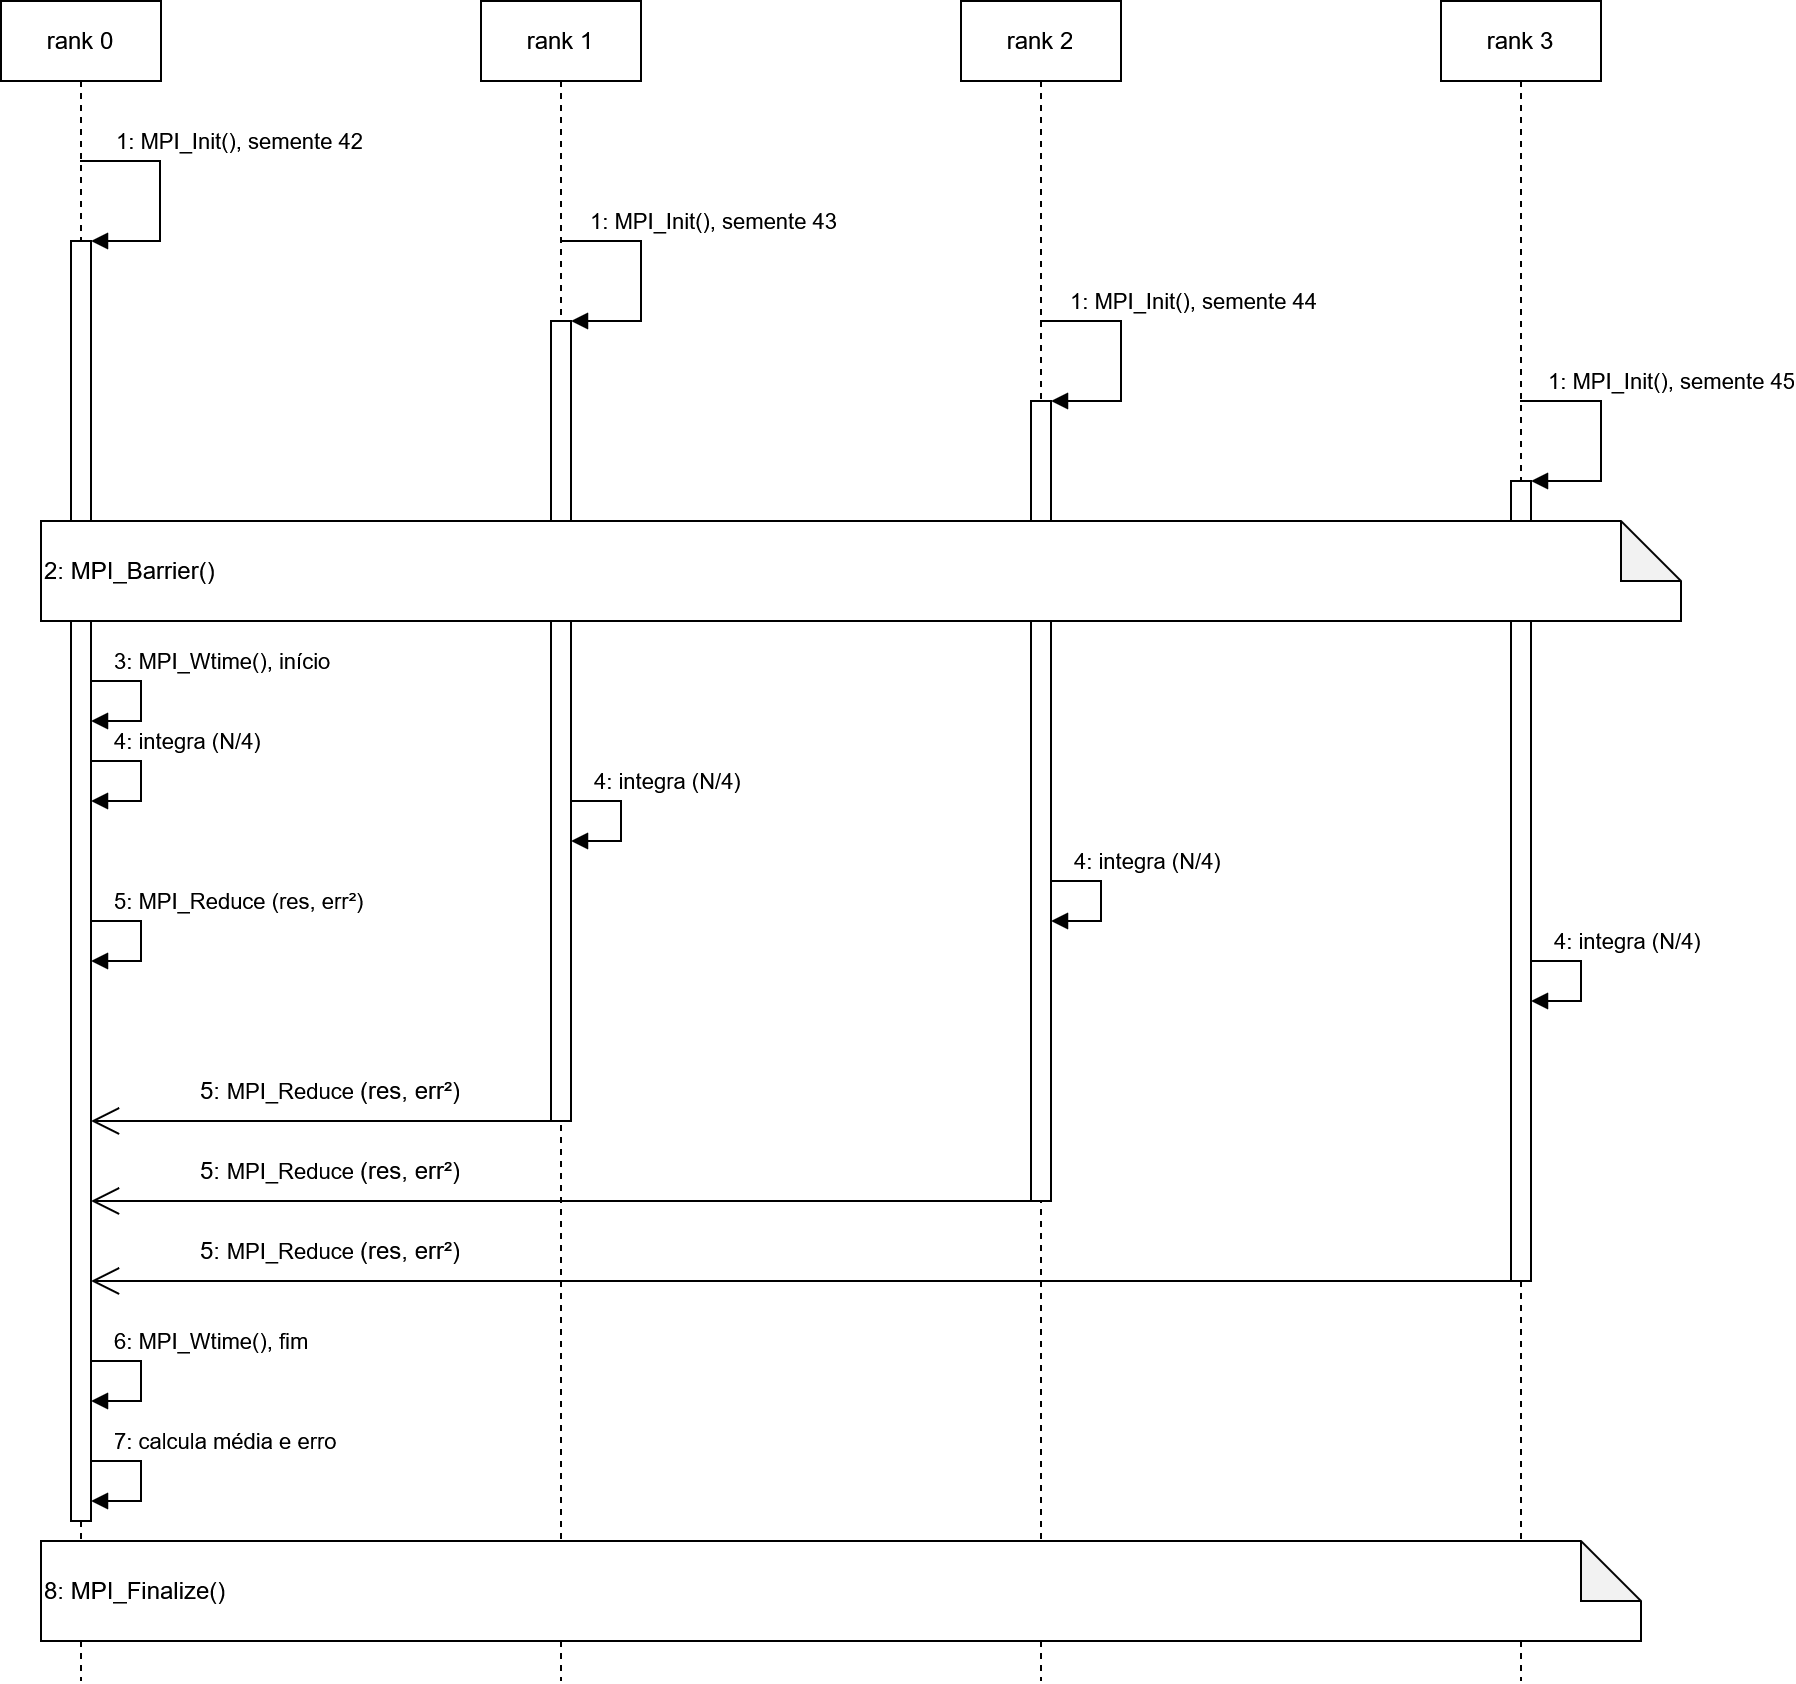

The diagram above was exported from draw.io. Its source (the exported page's mxGraphModel, read from the mxfile embedded in the PNG):
<mxGraphModel dx="1494" dy="939" grid="1" gridSize="10" guides="1" tooltips="1" connect="1" arrows="1" fold="1" page="1" pageScale="1" pageWidth="827" pageHeight="1169" math="0" shadow="0">
  <root>
    <mxCell id="0" />
    <mxCell id="1" parent="0" />
    <mxCell id="l9lRaZzfytr2Kz-Ur3Ir-1" parent="1" style="shape=umlLifeline;perimeter=lifelinePerimeter;whiteSpace=wrap;html=1;container=1;dropTarget=0;collapsible=0;recursiveResize=0;outlineConnect=0;portConstraint=eastwest;newEdgeStyle={&quot;edgeStyle&quot;:&quot;sequenceEdgeStyle&quot;,&quot;libavoidRouting&quot;:0,&quot;curved&quot;:0,&quot;rounded&quot;:0};" value="rank 0" vertex="1">
      <mxGeometry height="840" width="80" x="80" y="40" as="geometry" />
    </mxCell>
    <mxCell id="F-8IoIRbY3U6bDonhPd_-2" parent="l9lRaZzfytr2Kz-Ur3Ir-1" style="html=1;points=[[0,0,0,0,5],[0,1,0,0,-5],[1,0,0,0,5],[1,1,0,0,-5]];perimeter=orthogonalPerimeter;outlineConnect=0;targetShapes=umlLifeline;portConstraint=eastwest;newEdgeStyle={&quot;edgeStyle&quot;:&quot;sequenceEdgeStyle&quot;,&quot;libavoidRouting&quot;:0,&quot;curved&quot;:0,&quot;rounded&quot;:0};" value="" vertex="1">
      <mxGeometry height="640" width="10" x="35" y="120" as="geometry" />
    </mxCell>
    <mxCell id="F-8IoIRbY3U6bDonhPd_-3" edge="1" parent="l9lRaZzfytr2Kz-Ur3Ir-1" source="l9lRaZzfytr2Kz-Ur3Ir-1" style="html=1;align=left;spacingLeft=2;endArrow=block;edgeStyle=sequenceEdgeStyle;libavoidRouting=0;curved=0;rounded=0;defaultLabelBackgroundColor=page;labelPadding=0 4;" target="F-8IoIRbY3U6bDonhPd_-2" value="&amp;nbsp;1: MPI_Init(), semente 42">
      <mxGeometry relative="1" x="-0.8079" y="10" as="geometry">
        <mxPoint as="offset" />
        <Array as="points">
          <mxPoint x="79.5" y="80" />
          <mxPoint x="79.5" y="120" />
        </Array>
        <mxPoint x="73.5" y="80" as="sourcePoint" />
      </mxGeometry>
    </mxCell>
    <mxCell id="F-8IoIRbY3U6bDonhPd_-19" edge="1" parent="l9lRaZzfytr2Kz-Ur3Ir-1" source="F-8IoIRbY3U6bDonhPd_-2" style="html=1;align=left;spacingLeft=2;endArrow=block;edgeStyle=sequenceEdgeStyle;libavoidRouting=0;curved=0;rounded=0;defaultLabelBackgroundColor=page;labelPadding=0 4;" target="F-8IoIRbY3U6bDonhPd_-2" value="3: MPI_Wtime(), início">
      <mxGeometry relative="1" x="-0.7778" y="10" as="geometry">
        <mxPoint as="offset" />
        <Array as="points">
          <mxPoint x="70" y="340" />
          <mxPoint x="70" y="360" />
        </Array>
        <mxPoint x="45" y="340" as="sourcePoint" />
        <mxPoint x="50" y="380" as="targetPoint" />
      </mxGeometry>
    </mxCell>
    <mxCell id="F-8IoIRbY3U6bDonhPd_-8" parent="1" style="shape=umlLifeline;perimeter=lifelinePerimeter;whiteSpace=wrap;html=1;container=1;dropTarget=0;collapsible=0;recursiveResize=0;outlineConnect=0;portConstraint=eastwest;newEdgeStyle={&quot;edgeStyle&quot;:&quot;sequenceEdgeStyle&quot;,&quot;libavoidRouting&quot;:0,&quot;curved&quot;:0,&quot;rounded&quot;:0};" value="rank 1" vertex="1">
      <mxGeometry height="840" width="80" x="320" y="40" as="geometry" />
    </mxCell>
    <mxCell id="F-8IoIRbY3U6bDonhPd_-9" parent="F-8IoIRbY3U6bDonhPd_-8" style="html=1;points=[[0,0,0,0,5],[0,1,0,0,-5],[1,0,0,0,5],[1,1,0,0,-5]];perimeter=orthogonalPerimeter;outlineConnect=0;targetShapes=umlLifeline;portConstraint=eastwest;newEdgeStyle={&quot;edgeStyle&quot;:&quot;sequenceEdgeStyle&quot;,&quot;libavoidRouting&quot;:0,&quot;curved&quot;:0,&quot;rounded&quot;:0};" value="" vertex="1">
      <mxGeometry height="400" width="10" x="35" y="160" as="geometry" />
    </mxCell>
    <mxCell id="F-8IoIRbY3U6bDonhPd_-10" edge="1" parent="F-8IoIRbY3U6bDonhPd_-8" source="F-8IoIRbY3U6bDonhPd_-8" style="html=1;align=left;spacingLeft=2;endArrow=block;edgeStyle=sequenceEdgeStyle;libavoidRouting=0;curved=0;rounded=0;defaultLabelBackgroundColor=page;labelPadding=0 4;" target="F-8IoIRbY3U6bDonhPd_-9" value="&amp;nbsp;1: MPI_Init(), semente 43">
      <mxGeometry relative="1" x="-0.8615" y="10" as="geometry">
        <mxPoint as="offset" />
        <Array as="points">
          <mxPoint x="80" y="120" />
          <mxPoint x="80" y="160" />
        </Array>
        <mxPoint x="73.5" y="80" as="sourcePoint" />
      </mxGeometry>
    </mxCell>
    <mxCell id="F-8IoIRbY3U6bDonhPd_-12" parent="1" style="shape=umlLifeline;perimeter=lifelinePerimeter;whiteSpace=wrap;html=1;container=1;dropTarget=0;collapsible=0;recursiveResize=0;outlineConnect=0;portConstraint=eastwest;newEdgeStyle={&quot;edgeStyle&quot;:&quot;sequenceEdgeStyle&quot;,&quot;libavoidRouting&quot;:0,&quot;curved&quot;:0,&quot;rounded&quot;:0};" value="rank 2" vertex="1">
      <mxGeometry height="840" width="80" x="560" y="40" as="geometry" />
    </mxCell>
    <mxCell id="F-8IoIRbY3U6bDonhPd_-13" parent="F-8IoIRbY3U6bDonhPd_-12" style="html=1;points=[[0,0,0,0,5],[0,1,0,0,-5],[1,0,0,0,5],[1,1,0,0,-5]];perimeter=orthogonalPerimeter;outlineConnect=0;targetShapes=umlLifeline;portConstraint=eastwest;newEdgeStyle={&quot;edgeStyle&quot;:&quot;sequenceEdgeStyle&quot;,&quot;libavoidRouting&quot;:0,&quot;curved&quot;:0,&quot;rounded&quot;:0};" value="" vertex="1">
      <mxGeometry height="400" width="10" x="35" y="200" as="geometry" />
    </mxCell>
    <mxCell id="F-8IoIRbY3U6bDonhPd_-14" edge="1" parent="F-8IoIRbY3U6bDonhPd_-12" source="F-8IoIRbY3U6bDonhPd_-12" style="html=1;align=left;spacingLeft=2;endArrow=block;edgeStyle=sequenceEdgeStyle;libavoidRouting=0;curved=0;rounded=0;defaultLabelBackgroundColor=page;labelPadding=0 4;" target="F-8IoIRbY3U6bDonhPd_-13" value="&amp;nbsp;1: MPI_Init(), semente 44">
      <mxGeometry relative="1" x="-0.858" y="10" as="geometry">
        <mxPoint as="offset" />
        <Array as="points">
          <mxPoint x="80" y="160" />
          <mxPoint x="80" y="200" />
        </Array>
        <mxPoint x="110" y="160" as="sourcePoint" />
      </mxGeometry>
    </mxCell>
    <mxCell id="F-8IoIRbY3U6bDonhPd_-15" parent="1" style="shape=umlLifeline;perimeter=lifelinePerimeter;whiteSpace=wrap;html=1;container=1;dropTarget=0;collapsible=0;recursiveResize=0;outlineConnect=0;portConstraint=eastwest;newEdgeStyle={&quot;edgeStyle&quot;:&quot;sequenceEdgeStyle&quot;,&quot;libavoidRouting&quot;:0,&quot;curved&quot;:0,&quot;rounded&quot;:0};" value="rank 3" vertex="1">
      <mxGeometry height="840" width="80" x="800" y="40" as="geometry" />
    </mxCell>
    <mxCell id="F-8IoIRbY3U6bDonhPd_-16" parent="F-8IoIRbY3U6bDonhPd_-15" style="html=1;points=[[0,0,0,0,5],[0,1,0,0,-5],[1,0,0,0,5],[1,1,0,0,-5]];perimeter=orthogonalPerimeter;outlineConnect=0;targetShapes=umlLifeline;portConstraint=eastwest;newEdgeStyle={&quot;edgeStyle&quot;:&quot;sequenceEdgeStyle&quot;,&quot;libavoidRouting&quot;:0,&quot;curved&quot;:0,&quot;rounded&quot;:0};" value="" vertex="1">
      <mxGeometry height="400" width="10" x="35" y="240" as="geometry" />
    </mxCell>
    <mxCell id="F-8IoIRbY3U6bDonhPd_-17" edge="1" parent="F-8IoIRbY3U6bDonhPd_-15" source="F-8IoIRbY3U6bDonhPd_-15" style="html=1;align=left;spacingLeft=2;endArrow=block;edgeStyle=sequenceEdgeStyle;libavoidRouting=0;curved=0;rounded=0;defaultLabelBackgroundColor=page;labelPadding=0 4;" target="F-8IoIRbY3U6bDonhPd_-16" value="&amp;nbsp;1: MPI_Init(), semente 45">
      <mxGeometry relative="1" x="-0.8788" y="10" as="geometry">
        <mxPoint as="offset" />
        <Array as="points">
          <mxPoint x="80" y="200" />
          <mxPoint x="80" y="240" />
        </Array>
        <mxPoint x="73.5" y="80" as="sourcePoint" />
      </mxGeometry>
    </mxCell>
    <mxCell id="F-8IoIRbY3U6bDonhPd_-20" edge="1" parent="1" style="html=1;align=left;spacingLeft=2;endArrow=block;edgeStyle=sequenceEdgeStyle;libavoidRouting=0;curved=0;rounded=0;defaultLabelBackgroundColor=page;labelPadding=0 4;" value="4: integra (N/4)">
      <mxGeometry relative="1" x="-0.7778" y="10" as="geometry">
        <mxPoint as="offset" />
        <Array as="points">
          <mxPoint x="150" y="420" />
          <mxPoint x="150" y="440" />
        </Array>
        <mxPoint x="125" y="420" as="sourcePoint" />
        <mxPoint x="125" y="440" as="targetPoint" />
      </mxGeometry>
    </mxCell>
    <mxCell id="F-8IoIRbY3U6bDonhPd_-21" edge="1" parent="1" style="html=1;align=left;spacingLeft=2;endArrow=block;edgeStyle=sequenceEdgeStyle;libavoidRouting=0;curved=0;rounded=0;defaultLabelBackgroundColor=page;labelPadding=0 4;" value="4: integra (N/4)">
      <mxGeometry relative="1" x="-0.7778" y="10" as="geometry">
        <mxPoint as="offset" />
        <Array as="points">
          <mxPoint x="390" y="440" />
          <mxPoint x="390" y="460" />
        </Array>
        <mxPoint x="365" y="440" as="sourcePoint" />
        <mxPoint x="365" y="460" as="targetPoint" />
      </mxGeometry>
    </mxCell>
    <mxCell id="F-8IoIRbY3U6bDonhPd_-22" edge="1" parent="1" style="html=1;align=left;spacingLeft=2;endArrow=block;edgeStyle=sequenceEdgeStyle;libavoidRouting=0;curved=0;rounded=0;defaultLabelBackgroundColor=page;labelPadding=0 4;" value="4: integra (N/4)">
      <mxGeometry relative="1" x="-0.7778" y="10" as="geometry">
        <mxPoint as="offset" />
        <Array as="points">
          <mxPoint x="630" y="480" />
          <mxPoint x="630" y="500" />
        </Array>
        <mxPoint x="605" y="480" as="sourcePoint" />
        <mxPoint x="605" y="500" as="targetPoint" />
      </mxGeometry>
    </mxCell>
    <mxCell id="F-8IoIRbY3U6bDonhPd_-23" edge="1" parent="1" style="html=1;align=left;spacingLeft=2;endArrow=block;edgeStyle=sequenceEdgeStyle;libavoidRouting=0;curved=0;rounded=0;defaultLabelBackgroundColor=page;labelPadding=0 4;" value="4: integra (N/4)">
      <mxGeometry relative="1" x="-0.7778" y="10" as="geometry">
        <mxPoint as="offset" />
        <Array as="points">
          <mxPoint x="870" y="520" />
          <mxPoint x="870" y="540" />
        </Array>
        <mxPoint x="845" y="520" as="sourcePoint" />
        <mxPoint x="845" y="540" as="targetPoint" />
      </mxGeometry>
    </mxCell>
    <mxCell id="F-8IoIRbY3U6bDonhPd_-24" edge="1" parent="1" style="html=1;align=left;spacingLeft=2;endArrow=block;edgeStyle=sequenceEdgeStyle;libavoidRouting=0;curved=0;rounded=0;defaultLabelBackgroundColor=page;labelPadding=0 4;" value="5: MPI_Reduce (res, err²)">
      <mxGeometry relative="1" x="-0.7778" y="10" as="geometry">
        <mxPoint as="offset" />
        <Array as="points">
          <mxPoint x="150" y="500" />
          <mxPoint x="150" y="520" />
        </Array>
        <mxPoint x="125" y="500" as="sourcePoint" />
        <mxPoint x="125" y="520" as="targetPoint" />
      </mxGeometry>
    </mxCell>
    <mxCell id="F-8IoIRbY3U6bDonhPd_-26" edge="1" parent="1" style="endArrow=open;endFill=1;endSize=12;html=1;rounded=0;defaultLabelBackgroundColor=page;labelPadding=0 4;" value="">
      <mxGeometry relative="1" width="160" as="geometry">
        <mxPoint x="355" y="600" as="sourcePoint" />
        <mxPoint x="125" y="600" as="targetPoint" />
      </mxGeometry>
    </mxCell>
    <mxCell id="F-8IoIRbY3U6bDonhPd_-29" parent="1" style="text;html=1;whiteSpace=wrap;strokeColor=none;fillColor=none;align=center;verticalAlign=middle;rounded=0;" value="&lt;br&gt;5: &lt;font style=&quot;font-size: 11px;&quot;&gt;MPI_Reduce &lt;/font&gt;(res, err²)&lt;div&gt;&lt;br/&gt;&lt;/div&gt;" vertex="1">
      <mxGeometry height="30" width="170" x="160" y="570" as="geometry" />
    </mxCell>
    <mxCell id="F-8IoIRbY3U6bDonhPd_-32" edge="1" parent="1" source="F-8IoIRbY3U6bDonhPd_-12" style="endArrow=open;endFill=1;endSize=12;html=1;rounded=0;defaultLabelBackgroundColor=page;labelPadding=0 4;" value="">
      <mxGeometry relative="1" width="160" as="geometry">
        <mxPoint x="355" y="640" as="sourcePoint" />
        <mxPoint x="125" y="640" as="targetPoint" />
      </mxGeometry>
    </mxCell>
    <mxCell id="F-8IoIRbY3U6bDonhPd_-33" parent="1" style="text;html=1;whiteSpace=wrap;strokeColor=none;fillColor=none;align=center;verticalAlign=middle;rounded=0;" value="&lt;br&gt;5: &lt;font style=&quot;font-size: 11px;&quot;&gt;MPI_Reduce &lt;/font&gt;(res, err²)&lt;div&gt;&lt;br/&gt;&lt;/div&gt;" vertex="1">
      <mxGeometry height="30" width="170" x="160" y="610" as="geometry" />
    </mxCell>
    <mxCell id="F-8IoIRbY3U6bDonhPd_-35" edge="1" parent="1" source="F-8IoIRbY3U6bDonhPd_-15" style="endArrow=open;endFill=1;endSize=12;html=1;rounded=0;defaultLabelBackgroundColor=page;labelPadding=0 4;" value="">
      <mxGeometry relative="1" width="160" as="geometry">
        <mxPoint x="600" y="680" as="sourcePoint" />
        <mxPoint x="125" y="680" as="targetPoint" />
      </mxGeometry>
    </mxCell>
    <mxCell id="F-8IoIRbY3U6bDonhPd_-36" parent="1" style="text;html=1;whiteSpace=wrap;strokeColor=none;fillColor=none;align=center;verticalAlign=middle;rounded=0;" value="&lt;br&gt;5: &lt;font style=&quot;font-size: 11px;&quot;&gt;MPI_Reduce &lt;/font&gt;(res, err²)&lt;div&gt;&lt;br/&gt;&lt;/div&gt;" vertex="1">
      <mxGeometry height="30" width="170" x="160" y="650" as="geometry" />
    </mxCell>
    <mxCell id="F-8IoIRbY3U6bDonhPd_-37" edge="1" parent="1" style="html=1;align=left;spacingLeft=2;endArrow=block;edgeStyle=sequenceEdgeStyle;libavoidRouting=0;curved=0;rounded=0;defaultLabelBackgroundColor=page;labelPadding=0 4;" value="6: MPI_Wtime(), fim">
      <mxGeometry relative="1" x="-0.7778" y="10" as="geometry">
        <mxPoint as="offset" />
        <Array as="points">
          <mxPoint x="150" y="720" />
          <mxPoint x="150" y="740" />
        </Array>
        <mxPoint x="125" y="720" as="sourcePoint" />
        <mxPoint x="125" y="740" as="targetPoint" />
      </mxGeometry>
    </mxCell>
    <mxCell id="F-8IoIRbY3U6bDonhPd_-38" edge="1" parent="1" style="html=1;align=left;spacingLeft=2;endArrow=block;edgeStyle=sequenceEdgeStyle;libavoidRouting=0;curved=0;rounded=0;defaultLabelBackgroundColor=page;labelPadding=0 4;" value="7: calcula média e erro">
      <mxGeometry relative="1" x="-0.7778" y="10" as="geometry">
        <mxPoint as="offset" />
        <Array as="points">
          <mxPoint x="150" y="770" />
          <mxPoint x="150" y="790" />
        </Array>
        <mxPoint x="125" y="770" as="sourcePoint" />
        <mxPoint x="125" y="790" as="targetPoint" />
      </mxGeometry>
    </mxCell>
    <mxCell id="F-8IoIRbY3U6bDonhPd_-40" parent="1" style="shape=note;whiteSpace=wrap;html=1;backgroundOutline=1;darkOpacity=0.05;align=left;" value="2: MPI_Barrier()" vertex="1">
      <mxGeometry height="50" width="820" x="100" y="300" as="geometry" />
    </mxCell>
    <mxCell id="F-8IoIRbY3U6bDonhPd_-41" parent="1" style="shape=note;whiteSpace=wrap;html=1;backgroundOutline=1;darkOpacity=0.05;align=left;" value="8: MPI_Finalize()" vertex="1">
      <mxGeometry height="50" width="800" x="100" y="810" as="geometry" />
    </mxCell>
  </root>
</mxGraphModel>